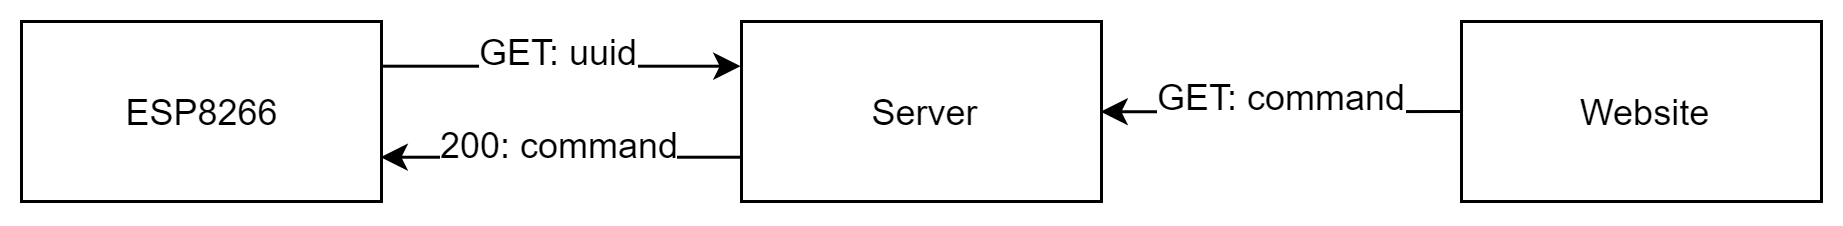

The diagram above was exported from draw.io. Its source (the exported page's mxGraphModel, read from the mxfile embedded in the PNG):
<mxGraphModel dx="981" dy="632" grid="1" gridSize="10" guides="1" tooltips="1" connect="1" arrows="1" fold="1" page="1" pageScale="1" pageWidth="827" pageHeight="1169" math="0" shadow="0">
  <root>
    <mxCell id="0" />
    <mxCell id="1" parent="0" />
    <mxCell id="9" style="edgeStyle=orthogonalEdgeStyle;rounded=0;orthogonalLoop=1;jettySize=auto;html=1;exitX=0;exitY=0.75;exitDx=0;exitDy=0;entryX=1;entryY=0.75;entryDx=0;entryDy=0;startArrow=none;startFill=0;" edge="1" parent="1" source="2" target="3">
      <mxGeometry relative="1" as="geometry" />
    </mxCell>
    <mxCell id="11" value="200: command" style="text;html=1;resizable=0;points=[];align=center;verticalAlign=middle;labelBackgroundColor=#ffffff;" vertex="1" connectable="0" parent="9">
      <mxGeometry x="0.3095" relative="1" as="geometry">
        <mxPoint x="18.5" y="-5" as="offset" />
      </mxGeometry>
    </mxCell>
    <mxCell id="2" value="Server" style="rounded=0;whiteSpace=wrap;html=1;" parent="1" vertex="1">
      <mxGeometry x="320" y="280" width="120" height="60" as="geometry" />
    </mxCell>
    <mxCell id="6" style="edgeStyle=orthogonalEdgeStyle;rounded=0;orthogonalLoop=1;jettySize=auto;html=1;exitX=1;exitY=0.25;exitDx=0;exitDy=0;entryX=0;entryY=0.25;entryDx=0;entryDy=0;startArrow=none;startFill=0;" edge="1" parent="1" source="3" target="2">
      <mxGeometry relative="1" as="geometry" />
    </mxCell>
    <mxCell id="8" value="GET: uuid" style="text;html=1;resizable=0;points=[];align=center;verticalAlign=middle;labelBackgroundColor=#ffffff;" vertex="1" connectable="0" parent="6">
      <mxGeometry x="-0.2381" relative="1" as="geometry">
        <mxPoint x="14" y="-5" as="offset" />
      </mxGeometry>
    </mxCell>
    <mxCell id="3" value="ESP8266" style="rounded=0;whiteSpace=wrap;html=1;" vertex="1" parent="1">
      <mxGeometry x="80" y="280" width="120" height="60" as="geometry" />
    </mxCell>
    <mxCell id="14" style="edgeStyle=orthogonalEdgeStyle;rounded=0;orthogonalLoop=1;jettySize=auto;html=1;entryX=1;entryY=0.5;entryDx=0;entryDy=0;startArrow=none;startFill=0;" edge="1" parent="1" target="2">
      <mxGeometry relative="1" as="geometry">
        <mxPoint x="560" y="310" as="sourcePoint" />
      </mxGeometry>
    </mxCell>
    <mxCell id="15" value="GET: command" style="text;html=1;resizable=0;points=[];align=center;verticalAlign=middle;labelBackgroundColor=#ffffff;" vertex="1" connectable="0" parent="14">
      <mxGeometry x="0.2874" y="-2" relative="1" as="geometry">
        <mxPoint x="17.5" y="-3" as="offset" />
      </mxGeometry>
    </mxCell>
    <mxCell id="12" value="Website" style="rounded=0;whiteSpace=wrap;html=1;" vertex="1" parent="1">
      <mxGeometry x="560" y="280" width="120" height="60" as="geometry" />
    </mxCell>
  </root>
</mxGraphModel>